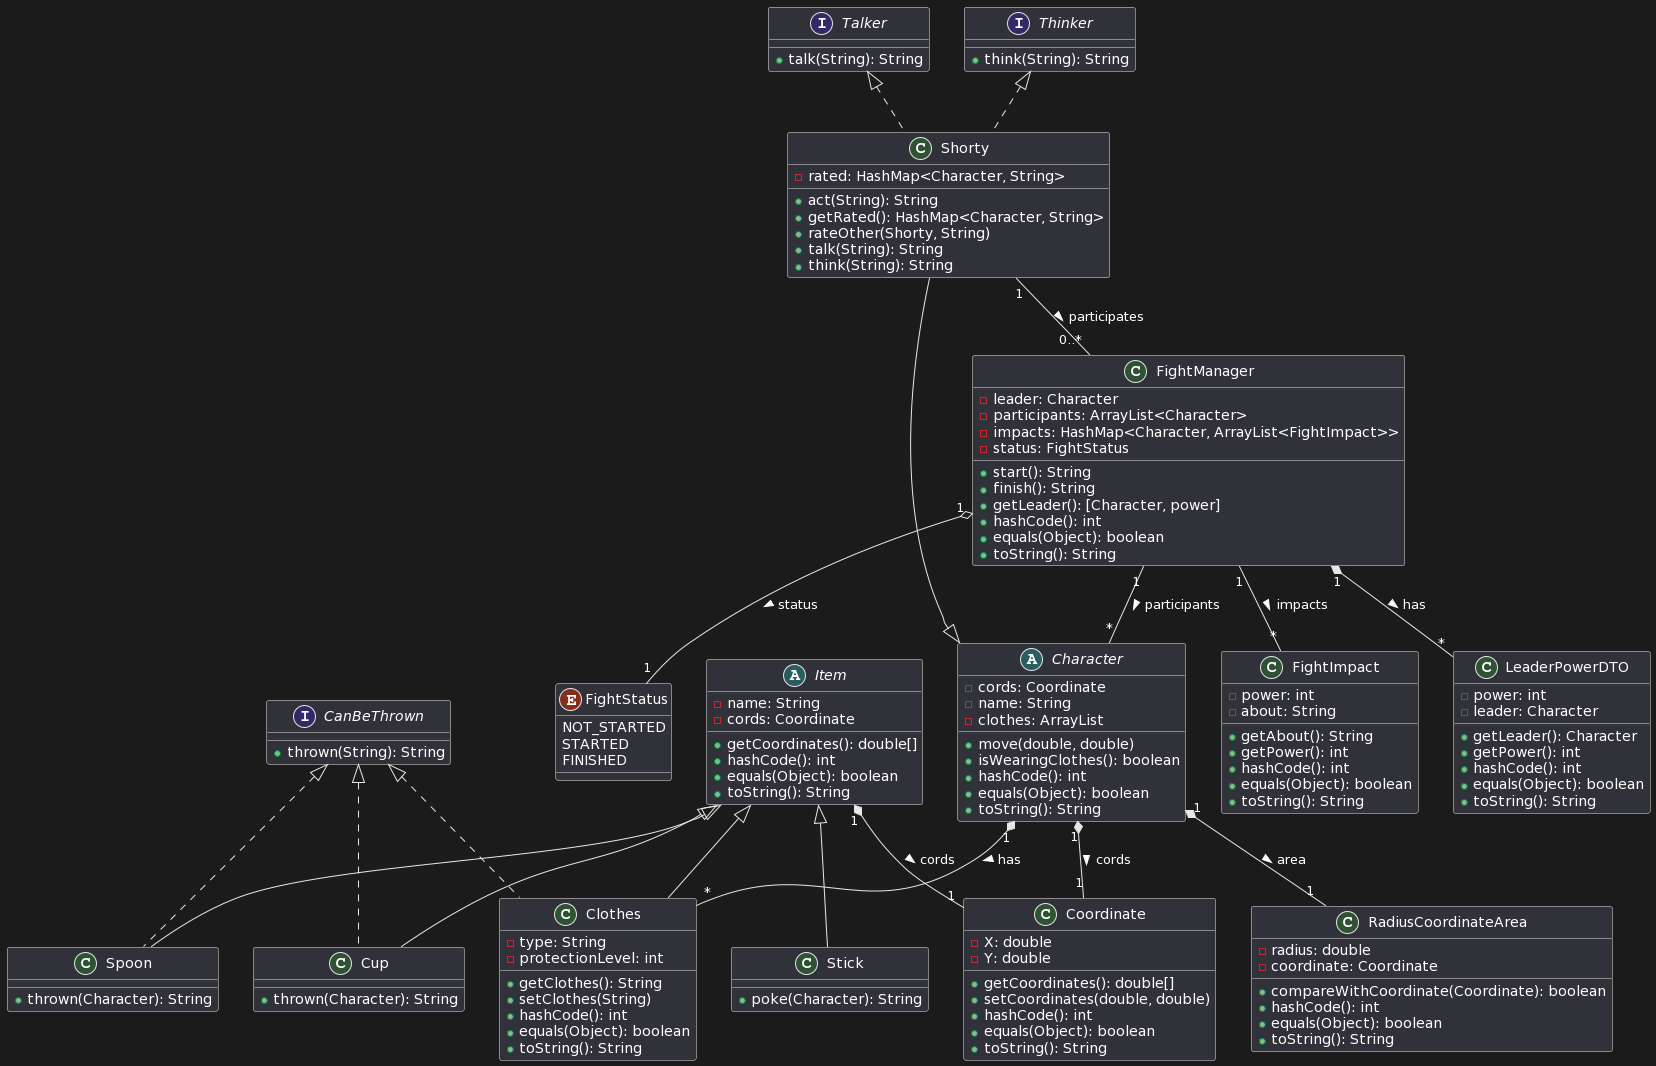

The diagram above was rendered by PlantUML. Its source (embedded in the PNG):
@startuml
interface Talker {
        + talk(String): String
    }

    interface Thinker {
        + think(String): String
    }

    interface CanBeThrown {
        + thrown(String): String
    }

    enum FightStatus {
        NOT_STARTED
        STARTED
        FINISHED
    }

    class FightImpact {
        - power: int
        - about: String
        + getAbout(): String
        + getPower(): int
        + hashCode(): int
        + equals(Object): boolean
        + toString(): String
    }

    class LeaderPowerDTO {
        - power: int
        - leader: Character
        + getLeader(): Character
        + getPower(): int
        + hashCode(): int
        + equals(Object): boolean
        + toString(): String
    }

    class FightManager {
        - leader: Character
        - participants: ArrayList<Character>
        - impacts: HashMap<Character, ArrayList<FightImpact>>
        - status: FightStatus
        + start(): String
        + finish(): String
        + getLeader(): [Character, power]
        + hashCode(): int
        + equals(Object): boolean
        + toString(): String
    }

    abstract class Character {
        - cords: Coordinate
        - name: String
        - clothes: ArrayList
        + move(double, double)
        + isWearingClothes(): boolean
        + hashCode(): int
        + equals(Object): boolean
        + toString(): String
    }

    class Clothes extends Item implements CanBeThrown {
        - type: String
        - protectionLevel: int
        + getClothes(): String
        + setClothes(String)
        + hashCode(): int
        + equals(Object): boolean
        + toString(): String
    }

    class Coordinate {
        - X: double
        - Y: double
        + getCoordinates(): double[]
        + setCoordinates(double, double)
        + hashCode(): int
        + equals(Object): boolean
        + toString(): String
    }

    class RadiusCoordinateArea {
        - radius: double
        - coordinate: Coordinate
        + compareWithCoordinate(Coordinate): boolean
        + hashCode(): int
        + equals(Object): boolean
        + toString(): String
    }

    abstract class Item {
        - name: String
        - cords: Coordinate
        + getCoordinates(): double[]
        + hashCode(): int
        + equals(Object): boolean
        + toString(): String
    }

    class Stick extends Item {
        + poke(Character): String
    }


    class Cup extends Item implements CanBeThrown {
        + thrown(Character): String
    }

    class Spoon extends Item implements CanBeThrown {
        + thrown(Character): String
    }

    class Shorty extends Character implements Thinker, Talker {
        - rated: HashMap<Character, String>
        + act(String): String
        + getRated(): HashMap<Character, String>
        + rateOther(Shorty, String)
        + talk(String): String
        + think(String): String
    }




Character "1" *-- "*" Clothes : has >
Character "1" *-- "1" Coordinate: cords >
Character "1" *-- "1" RadiusCoordinateArea: area >

FightManager "1" *-- "*" LeaderPowerDTO : has >
FightManager"1" -- "*" Character : participants >
FightManager"1" -- "*" FightImpact : impacts >
FightManager"1" o-- "1" FightStatus : status >
Item"1" *-- "1" Coordinate: cords >

Shorty "1" -- "0..*" FightManager: participates >
@enduml